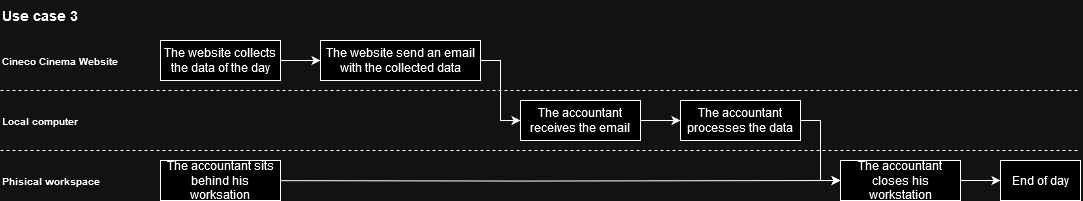

The diagram above was exported from draw.io. Its source (the exported page's mxGraphModel, read from the mxfile embedded in the PNG):
<mxGraphModel dx="1481" dy="746" grid="1" gridSize="10" guides="1" tooltips="1" connect="1" arrows="1" fold="1" page="1" pageScale="1" pageWidth="827" pageHeight="1169" math="0" shadow="0">
  <root>
    <mxCell id="0" />
    <mxCell id="1" parent="0" />
    <mxCell id="PNyKitEE_Tm-IeRPap9B-21" style="edgeStyle=orthogonalEdgeStyle;rounded=0;orthogonalLoop=1;jettySize=auto;html=1;entryX=0;entryY=0.5;entryDx=0;entryDy=0;" edge="1" parent="1" target="PNyKitEE_Tm-IeRPap9B-17">
      <mxGeometry relative="1" as="geometry">
        <mxPoint x="239.99999999999977" y="220" as="sourcePoint" />
      </mxGeometry>
    </mxCell>
    <mxCell id="PNyKitEE_Tm-IeRPap9B-2" value="The accountant sits behind his worksation" style="rounded=0;whiteSpace=wrap;html=1;" vertex="1" parent="1">
      <mxGeometry x="200" y="200" width="120" height="40" as="geometry" />
    </mxCell>
    <mxCell id="PNyKitEE_Tm-IeRPap9B-3" style="edgeStyle=orthogonalEdgeStyle;rounded=0;orthogonalLoop=1;jettySize=auto;html=1;entryX=0;entryY=0.5;entryDx=0;entryDy=0;" edge="1" parent="1" source="PNyKitEE_Tm-IeRPap9B-4" target="PNyKitEE_Tm-IeRPap9B-6">
      <mxGeometry relative="1" as="geometry" />
    </mxCell>
    <mxCell id="PNyKitEE_Tm-IeRPap9B-4" value="The website collects the data of the day" style="rounded=0;whiteSpace=wrap;html=1;" vertex="1" parent="1">
      <mxGeometry x="200" y="80" width="120" height="40" as="geometry" />
    </mxCell>
    <mxCell id="PNyKitEE_Tm-IeRPap9B-5" style="edgeStyle=orthogonalEdgeStyle;rounded=0;orthogonalLoop=1;jettySize=auto;html=1;entryX=0;entryY=0.5;entryDx=0;entryDy=0;" edge="1" parent="1" source="PNyKitEE_Tm-IeRPap9B-6" target="PNyKitEE_Tm-IeRPap9B-7">
      <mxGeometry relative="1" as="geometry" />
    </mxCell>
    <mxCell id="PNyKitEE_Tm-IeRPap9B-6" value="The website send an email with the collected data" style="rounded=0;whiteSpace=wrap;html=1;" vertex="1" parent="1">
      <mxGeometry x="360" y="80" width="160" height="40" as="geometry" />
    </mxCell>
    <mxCell id="PNyKitEE_Tm-IeRPap9B-9" style="edgeStyle=orthogonalEdgeStyle;rounded=0;orthogonalLoop=1;jettySize=auto;html=1;exitX=1;exitY=0.5;exitDx=0;exitDy=0;entryX=0;entryY=0.5;entryDx=0;entryDy=0;" edge="1" parent="1" source="PNyKitEE_Tm-IeRPap9B-7" target="PNyKitEE_Tm-IeRPap9B-8">
      <mxGeometry relative="1" as="geometry" />
    </mxCell>
    <mxCell id="PNyKitEE_Tm-IeRPap9B-7" value="The accountant receives the email" style="rounded=0;whiteSpace=wrap;html=1;" vertex="1" parent="1">
      <mxGeometry x="560" y="140" width="120" height="40" as="geometry" />
    </mxCell>
    <mxCell id="PNyKitEE_Tm-IeRPap9B-19" style="edgeStyle=orthogonalEdgeStyle;rounded=0;orthogonalLoop=1;jettySize=auto;html=1;entryX=0;entryY=0.5;entryDx=0;entryDy=0;" edge="1" parent="1" source="PNyKitEE_Tm-IeRPap9B-8" target="PNyKitEE_Tm-IeRPap9B-17">
      <mxGeometry relative="1" as="geometry" />
    </mxCell>
    <mxCell id="PNyKitEE_Tm-IeRPap9B-8" value="The accountant processes the data" style="rounded=0;whiteSpace=wrap;html=1;" vertex="1" parent="1">
      <mxGeometry x="720" y="140" width="120" height="40" as="geometry" />
    </mxCell>
    <mxCell id="PNyKitEE_Tm-IeRPap9B-11" value="" style="endArrow=none;dashed=1;html=1;rounded=0;" edge="1" parent="1">
      <mxGeometry width="50" height="50" relative="1" as="geometry">
        <mxPoint x="40" y="130" as="sourcePoint" />
        <mxPoint x="1120" y="130" as="targetPoint" />
      </mxGeometry>
    </mxCell>
    <mxCell id="PNyKitEE_Tm-IeRPap9B-13" value="&lt;font size=&quot;1&quot;&gt;&lt;b&gt;Local computer&lt;br&gt;&lt;/b&gt;&lt;/font&gt;" style="text;html=1;strokeColor=none;fillColor=none;align=left;verticalAlign=middle;whiteSpace=wrap;rounded=0;" vertex="1" parent="1">
      <mxGeometry x="40" y="145" width="120" height="30" as="geometry" />
    </mxCell>
    <mxCell id="PNyKitEE_Tm-IeRPap9B-14" value="&lt;font size=&quot;1&quot;&gt;&lt;b&gt;Cineco Cinema Website&lt;br&gt;&lt;/b&gt;&lt;/font&gt;" style="text;html=1;strokeColor=none;fillColor=none;align=left;verticalAlign=middle;whiteSpace=wrap;rounded=0;" vertex="1" parent="1">
      <mxGeometry x="40" y="85" width="140" height="30" as="geometry" />
    </mxCell>
    <mxCell id="PNyKitEE_Tm-IeRPap9B-15" value="" style="endArrow=none;dashed=1;html=1;rounded=0;" edge="1" parent="1">
      <mxGeometry width="50" height="50" relative="1" as="geometry">
        <mxPoint x="40" y="190" as="sourcePoint" />
        <mxPoint x="1120" y="190" as="targetPoint" />
      </mxGeometry>
    </mxCell>
    <mxCell id="PNyKitEE_Tm-IeRPap9B-16" value="&lt;font size=&quot;1&quot;&gt;&lt;b&gt;Phisical workspace&lt;br&gt;&lt;/b&gt;&lt;/font&gt;" style="text;html=1;strokeColor=none;fillColor=none;align=left;verticalAlign=middle;whiteSpace=wrap;rounded=0;" vertex="1" parent="1">
      <mxGeometry x="40" y="205" width="120" height="30" as="geometry" />
    </mxCell>
    <mxCell id="PNyKitEE_Tm-IeRPap9B-20" style="edgeStyle=orthogonalEdgeStyle;rounded=0;orthogonalLoop=1;jettySize=auto;html=1;entryX=0;entryY=0.5;entryDx=0;entryDy=0;" edge="1" parent="1" source="PNyKitEE_Tm-IeRPap9B-17" target="PNyKitEE_Tm-IeRPap9B-18">
      <mxGeometry relative="1" as="geometry" />
    </mxCell>
    <mxCell id="PNyKitEE_Tm-IeRPap9B-17" value="The accountant closes his workstation" style="rounded=0;whiteSpace=wrap;html=1;" vertex="1" parent="1">
      <mxGeometry x="880" y="200" width="120" height="40" as="geometry" />
    </mxCell>
    <mxCell id="PNyKitEE_Tm-IeRPap9B-18" value="End of day" style="rounded=0;whiteSpace=wrap;html=1;" vertex="1" parent="1">
      <mxGeometry x="1040" y="200" width="80" height="40" as="geometry" />
    </mxCell>
    <mxCell id="PNyKitEE_Tm-IeRPap9B-22" value="&lt;b&gt;&lt;font style=&quot;font-size: 14px;&quot;&gt;Use case 3&lt;/font&gt;&lt;/b&gt;" style="text;html=1;strokeColor=none;fillColor=none;align=left;verticalAlign=middle;whiteSpace=wrap;rounded=0;" vertex="1" parent="1">
      <mxGeometry x="40" y="40" width="120" height="30" as="geometry" />
    </mxCell>
  </root>
</mxGraphModel>